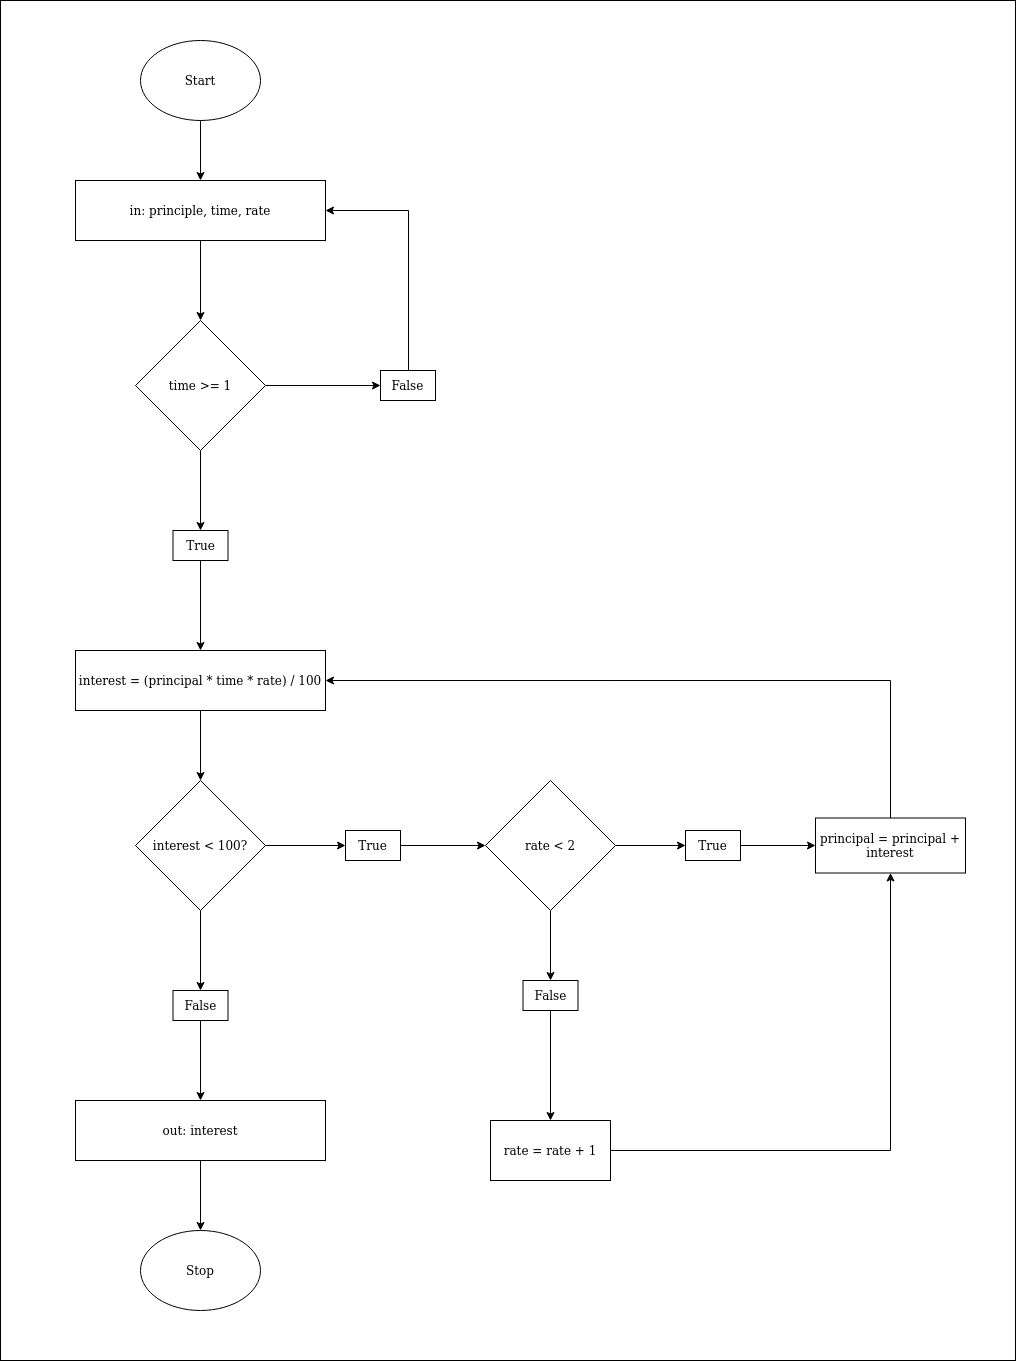

The diagram above was exported from draw.io. Its source (the exported page's mxGraphModel, read from the mxfile embedded in the PNG):
<mxGraphModel dx="1355" dy="741" grid="1" gridSize="10" guides="1" tooltips="1" connect="1" arrows="1" fold="1" page="1" pageScale="1" pageWidth="850" pageHeight="1100" math="0" shadow="0">
  <root>
    <mxCell id="0" />
    <mxCell id="1" parent="0" />
    <mxCell id="S4Bbbqt-5XsqIfYSocAE-1" value="" style="rounded=0;whiteSpace=wrap;html=1;" parent="1" vertex="1">
      <mxGeometry x="45" width="1015" height="1360" as="geometry" />
    </mxCell>
    <mxCell id="S4Bbbqt-5XsqIfYSocAE-2" value="Start" style="ellipse;whiteSpace=wrap;html=1;" parent="1" vertex="1">
      <mxGeometry x="185" y="40" width="120" height="80" as="geometry" />
    </mxCell>
    <mxCell id="S4Bbbqt-5XsqIfYSocAE-33" style="edgeStyle=orthogonalEdgeStyle;rounded=0;orthogonalLoop=1;jettySize=auto;html=1;" parent="1" source="S4Bbbqt-5XsqIfYSocAE-3" target="S4Bbbqt-5XsqIfYSocAE-32" edge="1">
      <mxGeometry relative="1" as="geometry" />
    </mxCell>
    <mxCell id="S4Bbbqt-5XsqIfYSocAE-3" value="&lt;div&gt;in: principle, time, rate&lt;/div&gt;" style="rounded=0;whiteSpace=wrap;html=1;" parent="1" vertex="1">
      <mxGeometry x="120" y="180" width="250" height="60" as="geometry" />
    </mxCell>
    <mxCell id="S4Bbbqt-5XsqIfYSocAE-4" value="" style="endArrow=classic;html=1;entryX=0.5;entryY=0;entryDx=0;entryDy=0;exitX=0.5;exitY=1;exitDx=0;exitDy=0;" parent="1" source="S4Bbbqt-5XsqIfYSocAE-2" target="S4Bbbqt-5XsqIfYSocAE-3" edge="1">
      <mxGeometry width="50" height="50" relative="1" as="geometry">
        <mxPoint x="70" y="160" as="sourcePoint" />
        <mxPoint x="120" y="110" as="targetPoint" />
      </mxGeometry>
    </mxCell>
    <mxCell id="S4Bbbqt-5XsqIfYSocAE-13" style="edgeStyle=orthogonalEdgeStyle;rounded=0;orthogonalLoop=1;jettySize=auto;html=1;" parent="1" source="S4Bbbqt-5XsqIfYSocAE-5" target="S4Bbbqt-5XsqIfYSocAE-12" edge="1">
      <mxGeometry relative="1" as="geometry" />
    </mxCell>
    <mxCell id="S4Bbbqt-5XsqIfYSocAE-5" value="interest = (principal * time * rate) / 100" style="rounded=0;whiteSpace=wrap;html=1;" parent="1" vertex="1">
      <mxGeometry x="120" y="650" width="250" height="60" as="geometry" />
    </mxCell>
    <mxCell id="S4Bbbqt-5XsqIfYSocAE-11" style="edgeStyle=orthogonalEdgeStyle;rounded=0;orthogonalLoop=1;jettySize=auto;html=1;" parent="1" source="S4Bbbqt-5XsqIfYSocAE-7" target="S4Bbbqt-5XsqIfYSocAE-10" edge="1">
      <mxGeometry relative="1" as="geometry" />
    </mxCell>
    <mxCell id="S4Bbbqt-5XsqIfYSocAE-7" value="out: interest" style="rounded=0;whiteSpace=wrap;html=1;" parent="1" vertex="1">
      <mxGeometry x="120" y="1100" width="250" height="60" as="geometry" />
    </mxCell>
    <mxCell id="S4Bbbqt-5XsqIfYSocAE-10" value="Stop" style="ellipse;whiteSpace=wrap;html=1;" parent="1" vertex="1">
      <mxGeometry x="185" y="1230" width="120" height="80" as="geometry" />
    </mxCell>
    <mxCell id="_01jPfBQs70sf0rG8tCK-4" style="edgeStyle=orthogonalEdgeStyle;rounded=0;orthogonalLoop=1;jettySize=auto;html=1;" edge="1" parent="1" source="S4Bbbqt-5XsqIfYSocAE-12" target="VbyBngLixYS0bxDIcTIo-2">
      <mxGeometry relative="1" as="geometry" />
    </mxCell>
    <mxCell id="_01jPfBQs70sf0rG8tCK-5" style="edgeStyle=orthogonalEdgeStyle;rounded=0;orthogonalLoop=1;jettySize=auto;html=1;" edge="1" parent="1" source="S4Bbbqt-5XsqIfYSocAE-12" target="VbyBngLixYS0bxDIcTIo-5">
      <mxGeometry relative="1" as="geometry" />
    </mxCell>
    <mxCell id="S4Bbbqt-5XsqIfYSocAE-12" value="interest &amp;lt; 100?" style="rhombus;whiteSpace=wrap;html=1;" parent="1" vertex="1">
      <mxGeometry x="180" y="780" width="130" height="130" as="geometry" />
    </mxCell>
    <mxCell id="S4Bbbqt-5XsqIfYSocAE-14" value="principal = principal + interest" style="rounded=0;whiteSpace=wrap;html=1;" parent="1" vertex="1">
      <mxGeometry x="860" y="817.5" width="150" height="55" as="geometry" />
    </mxCell>
    <mxCell id="_01jPfBQs70sf0rG8tCK-8" style="edgeStyle=orthogonalEdgeStyle;rounded=0;orthogonalLoop=1;jettySize=auto;html=1;" edge="1" parent="1" source="S4Bbbqt-5XsqIfYSocAE-23" target="VbyBngLixYS0bxDIcTIo-1">
      <mxGeometry relative="1" as="geometry" />
    </mxCell>
    <mxCell id="_01jPfBQs70sf0rG8tCK-10" style="edgeStyle=orthogonalEdgeStyle;rounded=0;orthogonalLoop=1;jettySize=auto;html=1;" edge="1" parent="1" source="S4Bbbqt-5XsqIfYSocAE-23" target="VbyBngLixYS0bxDIcTIo-6">
      <mxGeometry relative="1" as="geometry" />
    </mxCell>
    <mxCell id="S4Bbbqt-5XsqIfYSocAE-23" value="rate &amp;lt; 2" style="rhombus;whiteSpace=wrap;html=1;" parent="1" vertex="1">
      <mxGeometry x="530" y="780" width="130" height="130" as="geometry" />
    </mxCell>
    <mxCell id="S4Bbbqt-5XsqIfYSocAE-25" value="" style="endArrow=classic;html=1;entryX=1;entryY=0.5;entryDx=0;entryDy=0;exitX=0.5;exitY=0;exitDx=0;exitDy=0;rounded=0;" parent="1" source="S4Bbbqt-5XsqIfYSocAE-14" target="S4Bbbqt-5XsqIfYSocAE-5" edge="1">
      <mxGeometry width="50" height="50" relative="1" as="geometry">
        <mxPoint x="570" y="760" as="sourcePoint" />
        <mxPoint x="620" y="710" as="targetPoint" />
        <Array as="points">
          <mxPoint x="935" y="680" />
        </Array>
      </mxGeometry>
    </mxCell>
    <mxCell id="S4Bbbqt-5XsqIfYSocAE-29" value="rate = rate + 1" style="rounded=0;whiteSpace=wrap;html=1;" parent="1" vertex="1">
      <mxGeometry x="535" y="1120" width="120" height="60" as="geometry" />
    </mxCell>
    <mxCell id="S4Bbbqt-5XsqIfYSocAE-31" value="" style="endArrow=classic;html=1;exitX=1;exitY=0.5;exitDx=0;exitDy=0;entryX=0.5;entryY=1;entryDx=0;entryDy=0;rounded=0;" parent="1" source="S4Bbbqt-5XsqIfYSocAE-29" target="S4Bbbqt-5XsqIfYSocAE-14" edge="1">
      <mxGeometry width="50" height="50" relative="1" as="geometry">
        <mxPoint x="630" y="1050" as="sourcePoint" />
        <mxPoint x="680" y="1000" as="targetPoint" />
        <Array as="points">
          <mxPoint x="935" y="1150" />
        </Array>
      </mxGeometry>
    </mxCell>
    <mxCell id="_01jPfBQs70sf0rG8tCK-13" style="edgeStyle=orthogonalEdgeStyle;rounded=0;orthogonalLoop=1;jettySize=auto;html=1;" edge="1" parent="1" source="S4Bbbqt-5XsqIfYSocAE-32" target="VbyBngLixYS0bxDIcTIo-3">
      <mxGeometry relative="1" as="geometry" />
    </mxCell>
    <mxCell id="_01jPfBQs70sf0rG8tCK-15" style="edgeStyle=orthogonalEdgeStyle;rounded=0;orthogonalLoop=1;jettySize=auto;html=1;" edge="1" parent="1" source="S4Bbbqt-5XsqIfYSocAE-32" target="VbyBngLixYS0bxDIcTIo-4">
      <mxGeometry relative="1" as="geometry" />
    </mxCell>
    <mxCell id="S4Bbbqt-5XsqIfYSocAE-32" value="time &amp;gt;= 1" style="rhombus;whiteSpace=wrap;html=1;" parent="1" vertex="1">
      <mxGeometry x="180" y="320" width="130" height="130" as="geometry" />
    </mxCell>
    <mxCell id="_01jPfBQs70sf0rG8tCK-9" style="edgeStyle=orthogonalEdgeStyle;rounded=0;orthogonalLoop=1;jettySize=auto;html=1;" edge="1" parent="1" source="VbyBngLixYS0bxDIcTIo-1" target="S4Bbbqt-5XsqIfYSocAE-14">
      <mxGeometry relative="1" as="geometry" />
    </mxCell>
    <mxCell id="VbyBngLixYS0bxDIcTIo-1" value="True" style="rounded=0;whiteSpace=wrap;html=1;" parent="1" vertex="1">
      <mxGeometry x="730" y="830" width="55" height="30" as="geometry" />
    </mxCell>
    <mxCell id="_01jPfBQs70sf0rG8tCK-3" style="edgeStyle=orthogonalEdgeStyle;rounded=0;orthogonalLoop=1;jettySize=auto;html=1;" edge="1" parent="1" source="VbyBngLixYS0bxDIcTIo-2" target="S4Bbbqt-5XsqIfYSocAE-23">
      <mxGeometry relative="1" as="geometry" />
    </mxCell>
    <mxCell id="VbyBngLixYS0bxDIcTIo-2" value="True" style="rounded=0;whiteSpace=wrap;html=1;" parent="1" vertex="1">
      <mxGeometry x="390" y="830" width="55" height="30" as="geometry" />
    </mxCell>
    <mxCell id="_01jPfBQs70sf0rG8tCK-14" style="edgeStyle=orthogonalEdgeStyle;rounded=0;orthogonalLoop=1;jettySize=auto;html=1;" edge="1" parent="1" source="VbyBngLixYS0bxDIcTIo-3" target="S4Bbbqt-5XsqIfYSocAE-5">
      <mxGeometry relative="1" as="geometry" />
    </mxCell>
    <mxCell id="VbyBngLixYS0bxDIcTIo-3" value="True" style="rounded=0;whiteSpace=wrap;html=1;" parent="1" vertex="1">
      <mxGeometry x="217.5" y="530" width="55" height="30" as="geometry" />
    </mxCell>
    <mxCell id="VbyBngLixYS0bxDIcTIo-4" value="False" style="rounded=0;whiteSpace=wrap;html=1;" parent="1" vertex="1">
      <mxGeometry x="425" y="370" width="55" height="30" as="geometry" />
    </mxCell>
    <mxCell id="_01jPfBQs70sf0rG8tCK-6" style="edgeStyle=orthogonalEdgeStyle;rounded=0;orthogonalLoop=1;jettySize=auto;html=1;" edge="1" parent="1" source="VbyBngLixYS0bxDIcTIo-5" target="S4Bbbqt-5XsqIfYSocAE-7">
      <mxGeometry relative="1" as="geometry" />
    </mxCell>
    <mxCell id="VbyBngLixYS0bxDIcTIo-5" value="False" style="rounded=0;whiteSpace=wrap;html=1;" parent="1" vertex="1">
      <mxGeometry x="217.5" y="990" width="55" height="30" as="geometry" />
    </mxCell>
    <mxCell id="_01jPfBQs70sf0rG8tCK-11" style="edgeStyle=orthogonalEdgeStyle;rounded=0;orthogonalLoop=1;jettySize=auto;html=1;" edge="1" parent="1" source="VbyBngLixYS0bxDIcTIo-6" target="S4Bbbqt-5XsqIfYSocAE-29">
      <mxGeometry relative="1" as="geometry" />
    </mxCell>
    <mxCell id="VbyBngLixYS0bxDIcTIo-6" value="False" style="rounded=0;whiteSpace=wrap;html=1;" parent="1" vertex="1">
      <mxGeometry x="567.5" y="980" width="55" height="30" as="geometry" />
    </mxCell>
    <mxCell id="_01jPfBQs70sf0rG8tCK-18" value="" style="endArrow=classic;html=1;entryX=1;entryY=0.5;entryDx=0;entryDy=0;rounded=0;" edge="1" parent="1" target="S4Bbbqt-5XsqIfYSocAE-3">
      <mxGeometry width="50" height="50" relative="1" as="geometry">
        <mxPoint x="453" y="370" as="sourcePoint" />
        <mxPoint x="620" y="280" as="targetPoint" />
        <Array as="points">
          <mxPoint x="453" y="210" />
        </Array>
      </mxGeometry>
    </mxCell>
  </root>
</mxGraphModel>